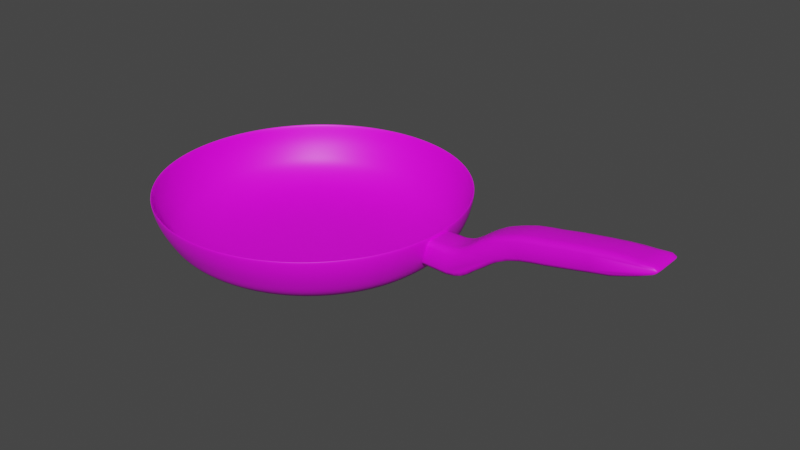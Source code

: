 # Source: pan.blend  (saved by Blender 3.3.6; exported with 4.5.12 LTS)
import bpy
from mathutils import Matrix  # noqa: F401  (used for matrix-valued properties, if any)

bpy.ops.wm.read_factory_settings(use_empty=True)
scene = bpy.context.scene
scene.name = 'Scene'

# ---- collections
col_collection = bpy.data.collections.new('Collection'); scene.collection.children.link(col_collection)

# ---- images (referenced by path relative to the original .blend; pixels are not part of the script)
import os
ASSET_DIR = os.environ.get("B2B_ASSET_DIR", "")  # directory of the original .blend (textures are referenced by path, not embedded)
HERE = os.path.dirname(os.path.abspath(__file__))  # packed textures are extracted next to this script under _unpacked/

def load_image(name, relpath, width, height, colorspace="sRGB"):
    """Load a texture the original file referenced (path relative to the .blend, or extracted next to this script)."""
    p = next((c for c in (os.path.join(HERE, relpath), os.path.join(ASSET_DIR, relpath)) if relpath and os.path.exists(c)), "")
    if p:
        img = bpy.data.images.load(p, check_existing=True)
        img.name = name
    else:  # same state as the original file: an image datablock whose file is absent (Cycles renders it pink)
        img = bpy.data.images.new(name, width, height)
        img.source = "FILE"
        img.filepath = "//" + (relpath or name)
    img.colorspace_settings.name = colorspace
    return img
img_pannen_texture_new_psd = load_image('pannen texture new.psd', 'pannen texture new.psd', 1024, 1024, 'sRGB')

# ---- materials (node trees are filled in below, after node groups)
mat_material = bpy.data.materials.new('Material')
mat_material.use_transparent_shadow = False
mat_material_001 = bpy.data.materials.new('Material.001')
mat_material_001.use_transparent_shadow = False

# ---- material node trees
mat_material.use_nodes = True; mat_material.node_tree.nodes.clear()
_N = mat_material.node_tree.nodes; _L = mat_material.node_tree.links
n0 = _N.new('ShaderNodeBsdfPrincipled'); n0.name = 'Principled BSDF'; n0.location = (10, 300)
n0.distribution = 'GGX'
n0.subsurface_method = 'RANDOM_WALK_SKIN'
n0.inputs[3].default_value = 1.45
n0.inputs[27].default_value = (0.0, 0.0, 0.0, 1.0)
n0.inputs[28].default_value = 1.0
n1 = _N.new('ShaderNodeOutputMaterial'); n1.name = 'Material Output'; n1.location = (300, 300)
n2 = _N.new('ShaderNodeTexImage'); n2.name = 'Image Texture'; n2.location = (-356, 139)
n2.image = img_pannen_texture_new_psd
_L.new(n0.outputs[0], n1.inputs[0])
_L.new(n2.outputs[0], n0.inputs[0])
n1.is_active_output = True
mat_material_001.use_nodes = True; mat_material_001.node_tree.nodes.clear()
_N = mat_material_001.node_tree.nodes; _L = mat_material_001.node_tree.links
n0 = _N.new('ShaderNodeOutputMaterial'); n0.name = 'Material Output'; n0.location = (300, 300)
n1 = _N.new('ShaderNodeBsdfPrincipled'); n1.name = 'Principled BSDF'; n1.location = (10, 300)
n1.distribution = 'GGX'
n1.subsurface_method = 'RANDOM_WALK_SKIN'
n1.inputs[3].default_value = 1.45
n1.inputs[27].default_value = (0.0, 0.0, 0.0, 1.0)
n1.inputs[28].default_value = 1.0
n2 = _N.new('ShaderNodeTexImage'); n2.name = 'Image Texture'; n2.location = (-357, 167)
n2.image = img_pannen_texture_new_psd
_L.new(n1.outputs[0], n0.inputs[0])
_L.new(n2.outputs[0], n1.inputs[0])
n0.is_active_output = True

# ---- world
world_world = bpy.data.worlds.new('World'); scene.world = world_world
world_world.use_nodes = True; world_world.node_tree.nodes.clear()
_N = world_world.node_tree.nodes; _L = world_world.node_tree.links
n0 = _N.new('ShaderNodeOutputWorld'); n0.name = 'World Output'; n0.location = (300, 300)
n1 = _N.new('ShaderNodeBackground'); n1.name = 'Background'; n1.location = (10, 300)
n1.inputs[0].default_value = (0.05088, 0.05088, 0.05088, 1.0)
_L.new(n1.outputs[0], n0.inputs[0])
n0.is_active_output = True
world_world.color = (0.05088, 0.05088, 0.05088)
world_world.use_sun_shadow = False
world_world.sun_shadow_jitter_overblur = 0.0

# ---- meshes
me_cube = bpy.data.meshes.new('Cube')
me_cube.from_pydata([(-10.13, 5.927, -3.521), (-10.92, 5.938, -3.521), (-11.69, 5.727, -3.521), (-12.43, 5.304, -3.521), (-13.09, 4.682, -3.521), (-13.65, 3.888, -3.521), (-14.1, 2.951, -3.521), (-14.41, 1.907, -3.521), (-14.57, 0.7969, -3.521), (-14.58, -0.3375, -3.521), (-14.43, -1.452, -3.521), (-14.14, -2.505, -3.521), (-13.7, -3.454, -3.521), (-13.15, -4.264, -3.521), (-12.5, -4.903, -3.521), (-11.77, -5.348, -3.521), (-10.99, -5.58, -3.521), (-10.2, -5.591, -3.521), (-9.427, -5.38, -3.521), (-8.693, -4.956, -3.521), (-8.031, -4.335, -3.521), (-7.466, -3.541, -3.521), (-7.021, -2.604, -3.521), (-6.711, -1.56, -3.521), (-6.549, -0.4498, -3.521), (-6.541, 0.6846, -3.521), (-6.688, 1.799, -3.521), (-6.984, 2.852, -3.521), (-7.417, 3.801, -3.521), (-7.97, 4.611, -3.521), (-8.624, 5.25, -3.521), (-9.351, 5.695, -3.521), (-9.556, 13.46, 1.259), (-11.38, 13.49, 1.259), (-13.18, 13.0, 1.259), (-14.87, 12.02, 1.259), (-16.4, 10.59, 1.259), (-17.71, 8.754, 1.259), (-18.74, 6.59, 1.259), (-19.45, 4.179, 1.259), (-19.83, 1.613, 1.259), (-19.84, -1.007, 1.259), (-19.5, -3.582, 1.259), (-18.82, -6.013, 1.259), (-17.82, -8.206, 1.259), (-16.54, -10.08, 1.259), (-15.03, -11.55, 1.259), (-13.35, -12.58, 1.259), (-11.56, -13.12, 1.259), (-9.737, -13.14, 1.259), (-7.942, -12.66, 1.259), (-6.247, -11.68, 1.259), (-4.718, -10.24, 1.259), (-3.414, -8.407, 1.259), (-2.384, -6.243, 1.259), (-1.668, -3.831, 1.259), (-1.295, -1.266, 1.259), (-1.277, 1.354, 1.259), (-1.616, 3.929, 1.259), (-2.298, 6.36, 1.259), (-3.299, 8.553, 1.259), (-4.578, 10.42, 1.259), (-6.087, 11.9, 1.259), (-7.768, 12.93, 1.259), (-6.478, -10.78, -1.086), (-5.04, -9.458, -1.086), (-3.813, -7.768, -1.086), (-2.846, -5.773, -1.086), (-2.175, -3.55, -1.086), (-2.137, 3.613, -1.086), (-2.784, 5.858, -1.086), (-3.73, 7.886, -1.086), (-4.938, 9.616, -1.086), (-6.362, 10.98, -1.086), (-7.948, 11.94, -1.086), (-9.634, 12.44, -1.086), (-11.36, 12.47, -1.086), (-13.05, 12.02, -1.086), (-14.64, 11.12, -1.086), (-16.08, 9.805, -1.086), (-17.31, 8.115, -1.086), (-18.27, 6.12, -1.086), (-18.94, 3.897, -1.086), (-19.29, 1.531, -1.086), (-19.31, -0.8879, -1.086), (-18.98, -3.266, -1.086), (-18.34, -5.511, -1.086), (-17.39, -7.538, -1.086), (-16.18, -9.269, -1.086), (-14.76, -10.64, -1.086), (-13.17, -11.59, -1.086), (-11.49, -12.09, -1.086), (-9.765, -12.12, -1.086), (-8.074, -11.68, -1.086), (-6.291, -11.42, 0.08676), (-4.781, -10.02, 0.08676), (-3.494, -8.23, 0.08676), (-2.479, -6.114, 0.08676), (-1.774, -3.757, 0.08676), (-1.727, 3.833, 0.08676), (-2.404, 6.211, 0.08676), (-3.393, 8.357, 0.08676), (-4.658, 10.19, 0.08676), (-6.15, 11.64, 0.08676), (-7.811, 12.64, 0.08676), (-9.578, 13.17, 0.08676), (-11.38, 13.2, 0.08676), (-13.16, 12.72, 0.08676), (-14.83, 11.77, 0.08676), (-16.34, 10.37, 0.08676), (-17.63, 8.577, 0.08676), (-18.64, 6.461, 0.08676), (-19.35, 4.104, 0.08676), (-19.71, 1.596, 0.08676), (-19.73, -0.9667, 0.08676), (-19.39, -3.486, 0.08676), (-18.72, -5.864, 0.08676), (-17.73, -8.01, 0.08676), (-16.46, -9.842, 0.08676), (-14.97, -11.29, 0.08676), (-13.31, -12.3, 0.08676), (-11.54, -12.82, 0.08676), (-9.737, -12.85, 0.08676), (-7.964, -12.38, 0.08676), (-6.682, -10.29, -1.878), (-5.313, -9.031, -1.878), (-4.146, -7.414, -1.878), (-3.225, -5.506, -1.878), (-2.587, -3.38, -1.878), (-2.254, -1.117, -1.878), (-2.241, 1.195, -1.878), (-2.548, 3.468, -1.878), (-3.162, 5.615, -1.878), (-4.061, 7.552, -1.878), (-5.209, 9.206, -1.878), (-6.563, 10.51, -1.878), (-8.071, 11.42, -1.878), (-9.674, 11.9, -1.878), (-11.31, 11.93, -1.878), (-12.92, 11.5, -1.878), (-14.44, 10.64, -1.878), (-15.81, 9.378, -1.878), (-16.97, 7.761, -1.878), (-17.89, 5.853, -1.878), (-18.53, 3.727, -1.878), (-18.87, 1.464, -1.878), (-18.88, -0.8482, -1.878), (-18.57, -3.121, -1.878), (-17.96, -5.268, -1.878), (-17.06, -7.205, -1.878), (-15.91, -8.859, -1.878), (-14.56, -10.17, -1.878), (-13.05, -11.08, -1.878), (-11.45, -11.55, -1.878), (-9.808, -11.58, -1.878), (-8.2, -11.15, -1.878), (-7.179, -9.024, -2.699), (-5.983, -7.913, -2.699), (-4.963, -6.491, -2.699), (-4.158, -4.813, -2.699), (-3.6, -2.943, -2.699), (-3.308, -0.9534, -2.699), (-3.296, 1.08, -2.699), (-3.562, 3.078, -2.699), (-4.098, 4.964, -2.699), (-4.882, 6.666, -2.699), (-5.884, 8.119, -2.699), (-7.065, 9.267, -2.699), (-8.382, 10.06, -2.699), (-9.781, 10.48, -2.699), (-11.21, 10.5, -2.699), (-12.62, 10.13, -2.699), (-13.94, 9.371, -2.699), (-15.14, 8.26, -2.699), (-16.16, 6.838, -2.699), (-16.96, 5.16, -2.699), (-17.52, 3.29, -2.699), (-17.81, 1.3, -2.699), (-17.82, -0.7324, -2.699), (-17.56, -2.73, -2.699), (-17.02, -4.617, -2.699), (-16.24, -6.319, -2.699), (-15.24, -7.772, -2.699), (-14.05, -8.92, -2.699), (-12.74, -9.718, -2.699), (-11.34, -10.14, -2.699), (-9.909, -10.16, -2.699), (-8.504, -9.782, -2.699), (-7.678, -7.705, -3.128), (-6.657, -6.752, -3.128), (-5.787, -5.533, -3.128), (-5.1, -4.095, -3.128), (-4.622, -2.493, -3.128), (-4.373, -0.7879, -3.128), (-4.362, 0.9538, -3.128), (-4.589, 2.665, -3.128), (-5.045, 4.281, -3.128), (-5.714, 5.739, -3.128), (-6.568, 6.984, -3.128), (-7.576, 7.966, -3.128), (-8.699, 8.649, -3.128), (-9.893, 9.006, -3.128), (-11.11, 9.024, -3.128), (-12.31, 8.702, -3.128), (-13.44, 8.052, -3.128), (-14.46, 7.099, -3.128), (-15.33, 5.88, -3.128), (-16.02, 4.442, -3.128), (-16.5, 2.84, -3.128), (-16.75, 1.135, -3.128), (-16.76, -0.6067, -3.128), (-16.53, -2.318, -3.128), (-16.07, -3.934, -3.128), (-15.41, -5.392, -3.128), (-14.55, -6.637, -3.128), (-13.54, -7.619, -3.128), (-12.42, -8.302, -3.128), (-11.23, -8.659, -3.128), (-10.01, -8.677, -3.128), (-8.809, -8.355, -3.128), (-1.406, -1.249, 0.08676), (-1.391, 1.314, 0.08676), (-1.814, 1.235, -1.086), (-1.827, -1.184, -1.086), (-6.866, -2.082, -3.521), (-2.026, -5.037, 1.259), (-2.511, -4.662, -1.086), (-2.126, -4.936, 0.08676), (-2.906, -4.443, -1.878), (-3.879, -3.878, -2.699), (-4.861, -3.294, -3.128)], [], [(1, 2, 3, 4, 5, 6, 7, 8, 9, 10, 11, 12, 13, 14, 15, 16, 17, 18, 19, 20, 21, 22, 224, 23, 24, 25, 26, 27, 28, 29, 30, 31, 0), (101, 60, 61, 102), (108, 35, 36, 109), (110, 37, 38, 111), (105, 32, 33, 106), (202, 203, 2, 1), (203, 204, 3, 2), (201, 0, 31, 200), (200, 31, 30, 199), (199, 30, 29, 198), (109, 36, 37, 110), (111, 38, 39, 112), (208, 209, 8, 7), (209, 210, 9, 8), (210, 211, 10, 9), (211, 212, 11, 10), (212, 213, 12, 11), (213, 214, 13, 12), (214, 215, 14, 13), (215, 216, 15, 14), (216, 217, 16, 15), (217, 218, 17, 16), (218, 219, 18, 17), (219, 188, 19, 18), (188, 189, 20, 19), (189, 190, 21, 20), (190, 191, 22, 21), (230, 192, 23, 224), (192, 193, 24, 23), (193, 194, 25, 24), (194, 195, 26, 25), (195, 196, 27, 26), (196, 197, 28, 27), (100, 101, 71, 70), (99, 100, 70, 69), (221, 99, 69, 222), (98, 220, 223, 68), (227, 98, 68, 226), (96, 97, 67, 66), (95, 96, 66, 65), (94, 95, 65, 64), (123, 94, 64, 93), (122, 123, 93, 92), (121, 122, 92, 91), (120, 121, 91, 90), (119, 120, 90, 89), (118, 119, 89, 88), (117, 118, 88, 87), (116, 117, 87, 86), (115, 116, 86, 85), (114, 115, 85, 84), (113, 114, 84, 83), (112, 113, 83, 82), (143, 81, 82, 144), (141, 79, 80, 142), (103, 73, 72, 102), (104, 74, 73, 103), (105, 75, 74, 104), (107, 108, 78, 77), (106, 107, 77, 76), (137, 75, 76, 138), (142, 80, 81, 143), (140, 78, 79, 141), (133, 71, 72, 134), (33, 34, 107, 106), (34, 35, 108, 107), (32, 105, 104, 63), (63, 104, 103, 62), (62, 103, 102, 61), (39, 40, 113, 112), (40, 41, 114, 113), (41, 42, 115, 114), (42, 43, 116, 115), (43, 44, 117, 116), (44, 45, 118, 117), (45, 46, 119, 118), (46, 47, 120, 119), (47, 48, 121, 120), (48, 49, 122, 121), (49, 50, 123, 122), (50, 51, 94, 123), (51, 52, 95, 94), (52, 53, 96, 95), (53, 54, 97, 96), (225, 55, 98, 227), (55, 56, 220, 98), (57, 58, 99, 221), (58, 59, 100, 99), (59, 60, 101, 100), (81, 111, 112, 82), (79, 109, 110, 80), (75, 105, 106, 76), (80, 110, 111, 81), (78, 108, 109, 79), (71, 101, 102, 72), (165, 133, 134, 166), (172, 140, 141, 173), (174, 142, 143, 175), (169, 137, 138, 170), (173, 141, 142, 174), (175, 143, 144, 176), (70, 71, 133, 132), (69, 70, 132, 131), (222, 69, 131, 130), (223, 222, 130, 129), (68, 223, 129, 128), (226, 68, 128, 228), (66, 67, 127, 126), (65, 66, 126, 125), (64, 65, 125, 124), (93, 64, 124, 155), (92, 93, 155, 154), (91, 92, 154, 153), (90, 91, 153, 152), (89, 90, 152, 151), (88, 89, 151, 150), (87, 88, 150, 149), (86, 87, 149, 148), (85, 86, 148, 147), (84, 85, 147, 146), (83, 84, 146, 145), (82, 83, 145, 144), (73, 135, 134, 72), (74, 136, 135, 73), (75, 137, 136, 74), (77, 78, 140, 139), (76, 77, 139, 138), (207, 175, 176, 208), (205, 173, 174, 206), (201, 169, 170, 202), (206, 174, 175, 207), (204, 172, 173, 205), (197, 165, 166, 198), (132, 133, 165, 164), (131, 132, 164, 163), (130, 131, 163, 162), (129, 130, 162, 161), (128, 129, 161, 160), (228, 128, 160, 229), (126, 127, 159, 158), (125, 126, 158, 157), (124, 125, 157, 156), (155, 124, 156, 187), (154, 155, 187, 186), (153, 154, 186, 185), (152, 153, 185, 184), (151, 152, 184, 183), (150, 151, 183, 182), (149, 150, 182, 181), (148, 149, 181, 180), (147, 148, 180, 179), (146, 147, 179, 178), (145, 146, 178, 177), (144, 145, 177, 176), (135, 167, 166, 134), (136, 168, 167, 135), (137, 169, 168, 136), (139, 140, 172, 171), (138, 139, 171, 170), (28, 197, 198, 29), (3, 204, 205, 4), (5, 206, 207, 6), (0, 201, 202, 1), (4, 205, 206, 5), (6, 207, 208, 7), (164, 165, 197, 196), (163, 164, 196, 195), (162, 163, 195, 194), (161, 162, 194, 193), (160, 161, 193, 192), (229, 160, 192, 230), (158, 159, 191, 190), (157, 158, 190, 189), (156, 157, 189, 188), (187, 156, 188, 219), (186, 187, 219, 218), (185, 186, 218, 217), (184, 185, 217, 216), (183, 184, 216, 215), (182, 183, 215, 214), (181, 182, 214, 213), (180, 181, 213, 212), (179, 180, 212, 211), (178, 179, 211, 210), (177, 178, 210, 209), (176, 177, 209, 208), (167, 199, 198, 166), (168, 200, 199, 167), (169, 201, 200, 168), (171, 172, 204, 203), (170, 171, 203, 202), (57, 221, 220, 56), (221, 222, 223, 220), (159, 229, 230, 191), (127, 228, 229, 159), (67, 226, 228, 127), (54, 225, 227, 97), (97, 227, 226, 67), (191, 230, 224, 22)])
me_cube.polygons.foreach_set('use_smooth', [True] * 199)
_uv = me_cube.uv_layers.new(name='UVMap')
_uv.uv.foreach_set('vector', [0.5753, 0.418, 0.6109, 0.4246, 0.6444, 0.4375, 0.6745, 0.4563, 0.7001, 0.4802, 0.7203, 0.5083, 0.7341, 0.5395, 0.7412, 0.5726, 0.7411, 0.6064, 0.734, 0.6395, 0.7201, 0.6707, 0.6999, 0.6988, 0.6743, 0.7226, 0.6441, 0.7413, 0.6106, 0.7542, 0.575, 0.7608, 0.5387, 0.7608, 0.5031, 0.7541, 0.4696, 0.7412, 0.4395, 0.7224, 0.4139, 0.6985, 0.3938, 0.6704, 0.3868, 0.6548, 0.3799, 0.6392, 0.3729, 0.6061, 0.3729, 0.5723, 0.38, 0.5392, 0.3939, 0.508, 0.4141, 0.48, 0.4398, 0.4561, 0.4699, 0.4374, 0.5035, 0.4245, 0.539, 0.4179, 0.2312, 0.3425, 0.2269, 0.3367, 0.2862, 0.2816, 0.2898, 0.2886, 0.7568, 0.2462, 0.7588, 0.2386, 0.8285, 0.282, 0.8255, 0.2886, 0.8839, 0.3425, 0.8877, 0.3372, 0.9341, 0.4021, 0.9298, 0.4059, 0.5164, 0.2021, 0.5155, 0.1934, 0.5993, 0.1934, 0.5992, 0.2021, 0.5854, 0.3262, 0.6402, 0.3363, 0.6109, 0.4246, 0.5753, 0.418, 0.6402, 0.3363, 0.6919, 0.3562, 0.6444, 0.4375, 0.6109, 0.4246, 0.5294, 0.3262, 0.539, 0.4179, 0.5035, 0.4245, 0.4745, 0.3363, 0.4745, 0.3363, 0.5035, 0.4245, 0.4699, 0.4374, 0.4228, 0.3561, 0.4228, 0.3561, 0.4699, 0.4374, 0.4398, 0.4561, 0.3763, 0.3849, 0.8255, 0.2886, 0.8285, 0.282, 0.8877, 0.3372, 0.8839, 0.3425, 0.9298, 0.4059, 0.9341, 0.4021, 0.9661, 0.4742, 0.9613, 0.4764, 0.8302, 0.5127, 0.841, 0.5636, 0.7412, 0.5726, 0.7341, 0.5395, 0.841, 0.5636, 0.841, 0.6154, 0.7411, 0.6064, 0.7412, 0.5726, 0.841, 0.6154, 0.83, 0.6663, 0.734, 0.6395, 0.7411, 0.6064, 0.83, 0.6663, 0.8085, 0.7141, 0.7201, 0.6707, 0.734, 0.6395, 0.8085, 0.7141, 0.7774, 0.7572, 0.6999, 0.6988, 0.7201, 0.6707, 0.7774, 0.7572, 0.7377, 0.7939, 0.6743, 0.7226, 0.6999, 0.6988, 0.7377, 0.7939, 0.6912, 0.8226, 0.6441, 0.7413, 0.6743, 0.7226, 0.6912, 0.8226, 0.6395, 0.8425, 0.6106, 0.7542, 0.6441, 0.7413, 0.6395, 0.8425, 0.5846, 0.8525, 0.575, 0.7608, 0.6106, 0.7542, 0.5846, 0.8525, 0.5286, 0.8525, 0.5387, 0.7608, 0.575, 0.7608, 0.5286, 0.8525, 0.4738, 0.8424, 0.5031, 0.7541, 0.5387, 0.7608, 0.4738, 0.8424, 0.4221, 0.8225, 0.4696, 0.7412, 0.5031, 0.7541, 0.4221, 0.8225, 0.3757, 0.7937, 0.4395, 0.7224, 0.4696, 0.7412, 0.3757, 0.7937, 0.3362, 0.757, 0.4139, 0.6985, 0.4395, 0.7224, 0.3362, 0.757, 0.3052, 0.7139, 0.3938, 0.6704, 0.4139, 0.6985, 0.2945, 0.69, 0.2838, 0.666, 0.3799, 0.6392, 0.3868, 0.6548, 0.2838, 0.666, 0.273, 0.6152, 0.3729, 0.6061, 0.3799, 0.6392, 0.273, 0.6152, 0.2731, 0.5633, 0.3729, 0.5723, 0.3729, 0.6061, 0.2731, 0.5633, 0.284, 0.5125, 0.38, 0.5392, 0.3729, 0.5723, 0.284, 0.5125, 0.3055, 0.4646, 0.3939, 0.508, 0.38, 0.5392, 0.3055, 0.4646, 0.3367, 0.4215, 0.4141, 0.48, 0.3939, 0.508, 0.185, 0.406, 0.2312, 0.3425, 0.2464, 0.3567, 0.2024, 0.4166, 0.1532, 0.4764, 0.185, 0.406, 0.2024, 0.4166, 0.1719, 0.4832, 0.1369, 0.5513, 0.1532, 0.4764, 0.1719, 0.4832, 0.1563, 0.5538, 0.1527, 0.7023, 0.1368, 0.6275, 0.1561, 0.6258, 0.1712, 0.6964, 0.1685, 0.7376, 0.1527, 0.7023, 0.1712, 0.6964, 0.1862, 0.7296, 0.2301, 0.8362, 0.1843, 0.7728, 0.2012, 0.7628, 0.2449, 0.8226, 0.2885, 0.8902, 0.2301, 0.8362, 0.2449, 0.8226, 0.3006, 0.8735, 0.3573, 0.9325, 0.2885, 0.8902, 0.3006, 0.8735, 0.3661, 0.9134, 0.4337, 0.9617, 0.3573, 0.9325, 0.3661, 0.9134, 0.439, 0.9409, 0.5148, 0.9766, 0.4337, 0.9617, 0.439, 0.9409, 0.5163, 0.9548, 0.5976, 0.9766, 0.5148, 0.9766, 0.5163, 0.9548, 0.5953, 0.9548, 0.6788, 0.9617, 0.5976, 0.9766, 0.5953, 0.9548, 0.6728, 0.9406, 0.7553, 0.9325, 0.6788, 0.9617, 0.6728, 0.9406, 0.7458, 0.913, 0.8242, 0.8901, 0.7553, 0.9325, 0.7458, 0.913, 0.8116, 0.873, 0.8829, 0.8362, 0.8242, 0.8901, 0.8116, 0.873, 0.8676, 0.822, 0.929, 0.7728, 0.8829, 0.8362, 0.8676, 0.822, 0.9117, 0.7621, 0.9608, 0.7023, 0.929, 0.7728, 0.9117, 0.7621, 0.9421, 0.6956, 0.9771, 0.6275, 0.9608, 0.7023, 0.9421, 0.6956, 0.9577, 0.6249, 0.9773, 0.5512, 0.9771, 0.6275, 0.9577, 0.6249, 0.958, 0.553, 0.9613, 0.4764, 0.9773, 0.5512, 0.958, 0.553, 0.9428, 0.4824, 0.8953, 0.4237, 0.9128, 0.4159, 0.9428, 0.4824, 0.9239, 0.4872, 0.8008, 0.3178, 0.8134, 0.3052, 0.8691, 0.3561, 0.8537, 0.3665, 0.3587, 0.2462, 0.3682, 0.2657, 0.3024, 0.3058, 0.2898, 0.2886, 0.4352, 0.217, 0.4412, 0.2381, 0.3682, 0.2657, 0.3587, 0.2462, 0.5164, 0.2021, 0.5187, 0.224, 0.4412, 0.2381, 0.4352, 0.217, 0.6803, 0.217, 0.7568, 0.2462, 0.7479, 0.2653, 0.6751, 0.2378, 0.5992, 0.2021, 0.6803, 0.217, 0.6751, 0.2378, 0.5977, 0.2239, 0.5204, 0.24, 0.5187, 0.224, 0.5977, 0.2239, 0.5955, 0.2399, 0.8537, 0.3665, 0.8691, 0.3561, 0.9128, 0.4159, 0.8953, 0.4237, 0.7384, 0.2796, 0.7479, 0.2653, 0.8134, 0.3052, 0.8008, 0.3178, 0.2615, 0.3668, 0.2464, 0.3567, 0.3024, 0.3058, 0.3147, 0.3181, 0.5993, 0.1934, 0.6815, 0.2087, 0.6803, 0.217, 0.5992, 0.2021, 0.6815, 0.2087, 0.7588, 0.2386, 0.7568, 0.2462, 0.6803, 0.217, 0.5155, 0.1934, 0.5164, 0.2021, 0.4352, 0.217, 0.4333, 0.2085, 0.4333, 0.2085, 0.4352, 0.217, 0.3587, 0.2462, 0.3559, 0.2383, 0.3559, 0.2383, 0.3587, 0.2462, 0.2898, 0.2886, 0.2862, 0.2816, 0.9661, 0.4742, 0.9824, 0.5507, 0.9773, 0.5512, 0.9613, 0.4764, 0.9824, 0.5507, 0.9823, 0.6287, 0.9771, 0.6275, 0.9773, 0.5512, 0.9823, 0.6287, 0.9659, 0.7052, 0.9608, 0.7023, 0.9771, 0.6275, 0.9659, 0.7052, 0.9338, 0.7772, 0.929, 0.7728, 0.9608, 0.7023, 0.9338, 0.7772, 0.8871, 0.8421, 0.8829, 0.8362, 0.929, 0.7728, 0.8871, 0.8421, 0.8278, 0.8972, 0.8242, 0.8901, 0.8829, 0.8362, 0.8278, 0.8972, 0.7581, 0.9404, 0.7553, 0.9325, 0.8242, 0.8901, 0.7581, 0.9404, 0.6807, 0.9702, 0.6788, 0.9617, 0.7553, 0.9325, 0.6807, 0.9702, 0.5985, 0.9854, 0.5976, 0.9766, 0.6788, 0.9617, 0.5985, 0.9854, 0.5147, 0.9853, 0.5148, 0.9766, 0.5976, 0.9766, 0.5147, 0.9853, 0.4326, 0.97, 0.4337, 0.9617, 0.5148, 0.9766, 0.4326, 0.97, 0.3552, 0.9401, 0.3573, 0.9325, 0.4337, 0.9617, 0.3552, 0.9401, 0.2856, 0.8967, 0.2885, 0.8902, 0.3573, 0.9325, 0.2856, 0.8967, 0.2264, 0.8415, 0.2301, 0.8362, 0.2885, 0.8902, 0.2264, 0.8415, 0.1799, 0.7766, 0.1843, 0.7728, 0.2301, 0.8362, 0.1639, 0.7406, 0.1479, 0.7045, 0.1527, 0.7023, 0.1685, 0.7376, 0.1479, 0.7045, 0.1316, 0.628, 0.1368, 0.6275, 0.1527, 0.7023, 0.1317, 0.55, 0.1481, 0.4735, 0.1532, 0.4764, 0.1369, 0.5513, 0.1481, 0.4735, 0.1803, 0.4015, 0.185, 0.406, 0.1532, 0.4764, 0.1803, 0.4015, 0.2269, 0.3367, 0.2312, 0.3425, 0.185, 0.406, 0.9128, 0.4159, 0.9298, 0.4059, 0.9613, 0.4764, 0.9428, 0.4824, 0.8134, 0.3052, 0.8255, 0.2886, 0.8839, 0.3425, 0.8691, 0.3561, 0.5187, 0.224, 0.5164, 0.2021, 0.5992, 0.2021, 0.5977, 0.2239, 0.8691, 0.3561, 0.8839, 0.3425, 0.9298, 0.4059, 0.9128, 0.4159, 0.7479, 0.2653, 0.7568, 0.2462, 0.8255, 0.2886, 0.8134, 0.3052, 0.2464, 0.3567, 0.2312, 0.3425, 0.2898, 0.2886, 0.3024, 0.3058, 0.2988, 0.3935, 0.2615, 0.3668, 0.3147, 0.3181, 0.3453, 0.3508, 0.7152, 0.3172, 0.7384, 0.2796, 0.8008, 0.3178, 0.7697, 0.3508, 0.8159, 0.3936, 0.8537, 0.3665, 0.8953, 0.4237, 0.8523, 0.4439, 0.5248, 0.2822, 0.5204, 0.24, 0.5955, 0.2399, 0.5904, 0.2822, 0.7697, 0.3508, 0.8008, 0.3178, 0.8537, 0.3665, 0.8159, 0.3936, 0.8523, 0.4439, 0.8953, 0.4237, 0.9239, 0.4872, 0.8773, 0.4998, 0.2024, 0.4166, 0.2464, 0.3567, 0.2615, 0.3668, 0.2196, 0.4241, 0.1719, 0.4832, 0.2024, 0.4166, 0.2196, 0.4241, 0.1907, 0.4877, 0.1563, 0.5538, 0.1719, 0.4832, 0.1907, 0.4877, 0.1759, 0.5552, 0.1561, 0.6258, 0.1563, 0.5538, 0.1759, 0.5552, 0.1757, 0.624, 0.1712, 0.6964, 0.1561, 0.6258, 0.1757, 0.624, 0.1902, 0.6915, 0.1862, 0.7296, 0.1712, 0.6964, 0.1902, 0.6915, 0.2044, 0.7233, 0.2449, 0.8226, 0.2012, 0.7628, 0.2187, 0.7551, 0.2603, 0.8123, 0.3006, 0.8735, 0.2449, 0.8226, 0.2603, 0.8123, 0.3133, 0.8609, 0.3661, 0.9134, 0.3006, 0.8735, 0.3133, 0.8609, 0.3756, 0.8991, 0.439, 0.9409, 0.3661, 0.9134, 0.3756, 0.8991, 0.4449, 0.9254, 0.5163, 0.9548, 0.439, 0.9409, 0.4449, 0.9254, 0.5185, 0.9388, 0.5953, 0.9548, 0.5163, 0.9548, 0.5185, 0.9388, 0.5936, 0.9388, 0.6728, 0.9406, 0.5953, 0.9548, 0.5936, 0.9388, 0.6673, 0.9253, 0.7458, 0.913, 0.6728, 0.9406, 0.6673, 0.9253, 0.7368, 0.8989, 0.8116, 0.873, 0.7458, 0.913, 0.7368, 0.8989, 0.7993, 0.8606, 0.8676, 0.822, 0.8116, 0.873, 0.7993, 0.8606, 0.8525, 0.8119, 0.9117, 0.7621, 0.8676, 0.822, 0.8525, 0.8119, 0.8944, 0.7547, 0.9421, 0.6956, 0.9117, 0.7621, 0.8944, 0.7547, 0.9233, 0.6911, 0.9577, 0.6249, 0.9421, 0.6956, 0.9233, 0.6911, 0.9381, 0.6236, 0.958, 0.553, 0.9577, 0.6249, 0.9381, 0.6236, 0.9383, 0.5547, 0.9428, 0.4824, 0.958, 0.553, 0.9383, 0.5547, 0.9239, 0.4872, 0.3682, 0.2657, 0.3773, 0.2798, 0.3147, 0.3181, 0.3024, 0.3058, 0.4412, 0.2381, 0.4467, 0.2535, 0.3773, 0.2798, 0.3682, 0.2657, 0.5187, 0.224, 0.5204, 0.24, 0.4467, 0.2535, 0.4412, 0.2381, 0.6751, 0.2378, 0.7479, 0.2653, 0.7384, 0.2796, 0.6691, 0.2533, 0.5977, 0.2239, 0.6751, 0.2378, 0.6691, 0.2533, 0.5955, 0.2399, 0.8089, 0.4648, 0.8523, 0.4439, 0.8773, 0.4998, 0.8302, 0.5127, 0.7384, 0.385, 0.7697, 0.3508, 0.8159, 0.3936, 0.7779, 0.4217, 0.5294, 0.3262, 0.5248, 0.2822, 0.5904, 0.2822, 0.5854, 0.3262, 0.7779, 0.4217, 0.8159, 0.3936, 0.8523, 0.4439, 0.8089, 0.4648, 0.6919, 0.3562, 0.7152, 0.3172, 0.7697, 0.3508, 0.7384, 0.385, 0.3367, 0.4215, 0.2988, 0.3935, 0.3453, 0.3508, 0.3763, 0.3849, 0.2196, 0.4241, 0.2615, 0.3668, 0.2988, 0.3935, 0.2623, 0.4439, 0.1907, 0.4877, 0.2196, 0.4241, 0.2623, 0.4439, 0.2371, 0.4998, 0.1759, 0.5552, 0.1907, 0.4877, 0.2371, 0.4998, 0.2242, 0.5591, 0.1757, 0.624, 0.1759, 0.5552, 0.2242, 0.5591, 0.2241, 0.6196, 0.1902, 0.6915, 0.1757, 0.624, 0.2241, 0.6196, 0.2368, 0.6789, 0.2044, 0.7233, 0.1902, 0.6915, 0.2368, 0.6789, 0.2493, 0.7069, 0.2603, 0.8123, 0.2187, 0.7551, 0.2617, 0.7348, 0.2981, 0.7852, 0.3133, 0.8609, 0.2603, 0.8123, 0.2981, 0.7852, 0.3444, 0.8279, 0.3756, 0.8991, 0.3133, 0.8609, 0.3444, 0.8279, 0.3988, 0.8616, 0.4449, 0.9254, 0.3756, 0.8991, 0.3988, 0.8616, 0.4593, 0.8847, 0.5185, 0.9388, 0.4449, 0.9254, 0.4593, 0.8847, 0.5236, 0.8965, 0.5936, 0.9388, 0.5185, 0.9388, 0.5236, 0.8965, 0.5892, 0.8965, 0.6673, 0.9253, 0.5936, 0.9388, 0.5892, 0.8965, 0.6535, 0.8847, 0.7368, 0.8989, 0.6673, 0.9253, 0.6535, 0.8847, 0.7142, 0.8616, 0.7993, 0.8606, 0.7368, 0.8989, 0.7142, 0.8616, 0.7687, 0.828, 0.8525, 0.8119, 0.7993, 0.8606, 0.7687, 0.828, 0.8152, 0.7852, 0.8944, 0.7547, 0.8525, 0.8119, 0.8152, 0.7852, 0.8517, 0.7349, 0.9233, 0.6911, 0.8944, 0.7547, 0.8517, 0.7349, 0.8769, 0.679, 0.9381, 0.6236, 0.9233, 0.6911, 0.8769, 0.679, 0.8898, 0.6196, 0.9383, 0.5547, 0.9381, 0.6236, 0.8898, 0.6196, 0.8899, 0.5591, 0.9239, 0.4872, 0.9383, 0.5547, 0.8899, 0.5591, 0.8773, 0.4998, 0.3773, 0.2798, 0.3999, 0.3171, 0.3453, 0.3508, 0.3147, 0.3181, 0.4467, 0.2535, 0.4605, 0.294, 0.3999, 0.3171, 0.3773, 0.2798, 0.5204, 0.24, 0.5248, 0.2822, 0.4605, 0.294, 0.4467, 0.2535, 0.6691, 0.2533, 0.7384, 0.2796, 0.7152, 0.3172, 0.6547, 0.294, 0.5955, 0.2399, 0.6691, 0.2533, 0.6547, 0.294, 0.5904, 0.2822, 0.4141, 0.48, 0.3367, 0.4215, 0.3763, 0.3849, 0.4398, 0.4561, 0.6444, 0.4375, 0.6919, 0.3562, 0.7384, 0.385, 0.6745, 0.4563, 0.7001, 0.4802, 0.7779, 0.4217, 0.8089, 0.4648, 0.7203, 0.5083, 0.539, 0.4179, 0.5294, 0.3262, 0.5854, 0.3262, 0.5753, 0.418, 0.6745, 0.4563, 0.7384, 0.385, 0.7779, 0.4217, 0.7001, 0.4802, 0.7203, 0.5083, 0.8089, 0.4648, 0.8302, 0.5127, 0.7341, 0.5395, 0.2623, 0.4439, 0.2988, 0.3935, 0.3367, 0.4215, 0.3055, 0.4646, 0.2371, 0.4998, 0.2623, 0.4439, 0.3055, 0.4646, 0.284, 0.5125, 0.2242, 0.5591, 0.2371, 0.4998, 0.284, 0.5125, 0.2731, 0.5633, 0.2241, 0.6196, 0.2242, 0.5591, 0.2731, 0.5633, 0.273, 0.6152, 0.2368, 0.6789, 0.2241, 0.6196, 0.273, 0.6152, 0.2838, 0.666, 0.2493, 0.7069, 0.2368, 0.6789, 0.2838, 0.666, 0.2945, 0.69, 0.2981, 0.7852, 0.2617, 0.7348, 0.3052, 0.7139, 0.3362, 0.757, 0.3444, 0.8279, 0.2981, 0.7852, 0.3362, 0.757, 0.3757, 0.7937, 0.3988, 0.8616, 0.3444, 0.8279, 0.3757, 0.7937, 0.4221, 0.8225, 0.4593, 0.8847, 0.3988, 0.8616, 0.4221, 0.8225, 0.4738, 0.8424, 0.5236, 0.8965, 0.4593, 0.8847, 0.4738, 0.8424, 0.5286, 0.8525, 0.5892, 0.8965, 0.5236, 0.8965, 0.5286, 0.8525, 0.5846, 0.8525, 0.6535, 0.8847, 0.5892, 0.8965, 0.5846, 0.8525, 0.6395, 0.8425, 0.7142, 0.8616, 0.6535, 0.8847, 0.6395, 0.8425, 0.6912, 0.8226, 0.7687, 0.828, 0.7142, 0.8616, 0.6912, 0.8226, 0.7377, 0.7939, 0.8152, 0.7852, 0.7687, 0.828, 0.7377, 0.7939, 0.7774, 0.7572, 0.8517, 0.7349, 0.8152, 0.7852, 0.7774, 0.7572, 0.8085, 0.7141, 0.8769, 0.679, 0.8517, 0.7349, 0.8085, 0.7141, 0.83, 0.6663, 0.8898, 0.6196, 0.8769, 0.679, 0.83, 0.6663, 0.841, 0.6154, 0.8899, 0.5591, 0.8898, 0.6196, 0.841, 0.6154, 0.841, 0.5636, 0.8773, 0.4998, 0.8899, 0.5591, 0.841, 0.5636, 0.8302, 0.5127, 0.3999, 0.3171, 0.4228, 0.3561, 0.3763, 0.3849, 0.3453, 0.3508, 0.4605, 0.294, 0.4745, 0.3363, 0.4228, 0.3561, 0.3999, 0.3171, 0.5248, 0.2822, 0.5294, 0.3262, 0.4745, 0.3363, 0.4605, 0.294, 0.6547, 0.294, 0.7152, 0.3172, 0.6919, 0.3562, 0.6402, 0.3363, 0.5904, 0.2822, 0.6547, 0.294, 0.6402, 0.3363, 0.5854, 0.3262, 0.1317, 0.55, 0.1369, 0.5513, 0.1368, 0.6275, 0.1316, 0.628, 0.1369, 0.5513, 0.1563, 0.5538, 0.1561, 0.6258, 0.1368, 0.6275, 0.2617, 0.7348, 0.2493, 0.7069, 0.2945, 0.69, 0.3052, 0.7139, 0.2187, 0.7551, 0.2044, 0.7233, 0.2493, 0.7069, 0.2617, 0.7348, 0.2012, 0.7628, 0.1862, 0.7296, 0.2044, 0.7233, 0.2187, 0.7551, 0.1799, 0.7766, 0.1639, 0.7406, 0.1685, 0.7376, 0.1843, 0.7728, 0.1843, 0.7728, 0.1685, 0.7376, 0.1862, 0.7296, 0.2012, 0.7628, 0.3052, 0.7139, 0.2945, 0.69, 0.3868, 0.6548, 0.3938, 0.6704])
me_cube.materials.append(mat_material)
me_cube.update()
me_cube_001 = bpy.data.meshes.new('Cube.001')
me_cube_001.from_pydata([(11.72, -1.0, 4.372), (11.84, -0.6, 4.397), (11.81, -0.8828, 4.39), (11.64, -1.0, 4.757), (11.7, -0.6, 4.821), (11.68, -0.8828, 4.802), (11.72, 1.0, 4.372), (11.84, 0.6, 4.397), (11.81, 0.8828, 4.39), (11.64, 1.0, 4.757), (11.7, 0.6, 4.821), (11.68, 0.8828, 4.802), (0.0, 0.6, -1.04), (0.0, 1.0, -0.624), (0.0, 0.8828, -0.9181), (0.0, 0.6, 1.04), (0.0, 1.0, 0.624), (0.0, 0.8828, 0.9181), (0.0, -0.6, -1.04), (0.0, -1.0, -0.624), (0.0, -0.8828, -0.9181), (0.0, -0.6, 1.04), (0.0, -1.0, 0.624), (0.0, -0.8828, 0.9181), (0.5465, 0.6, 1.199), (0.5465, 1.0, 0.7717), (0.5465, 0.8828, 1.074), (0.5465, -0.6, -0.9377), (0.5465, -1.0, -0.5104), (0.5465, -0.8828, -0.8126), (0.5465, 1.0, -0.5104), (0.5465, 0.6, -0.9377), (0.5465, 0.8828, -0.8126), (0.5465, -1.0, 0.7717), (0.5465, -0.6, 1.199), (0.5465, -0.8828, 1.074), (0.908, 0.6, 1.415), (0.908, 1.0, 0.9796), (0.908, 0.8828, 1.287), (0.908, -0.6, -0.7618), (0.908, -1.0, -0.3264), (0.908, -0.8828, -0.6343), (0.908, 1.0, -0.3264), (0.908, 0.6, -0.7618), (0.908, 0.8828, -0.6343), (0.908, -1.0, 0.9796), (0.908, -0.6, 1.415), (0.908, -0.8828, 1.287), (1.278, 0.6, 1.71), (1.278, 1.0, 1.277), (1.278, 0.8828, 1.583), (1.278, -0.6, -0.4559), (1.278, -1.0, -0.0227), (1.278, -0.8828, -0.329), (1.278, 1.0, -0.0227), (1.278, 0.6, -0.4559), (1.278, 0.8828, -0.329), (1.278, -1.0, 1.277), (1.278, -0.6, 1.71), (1.278, -0.8828, 1.583), (1.621, 0.6, 2.036), (1.621, 1.0, 1.608), (1.621, 0.8828, 1.911), (1.621, -0.6, -0.1026), (1.621, -1.0, 0.3251), (1.621, -0.8828, 0.02265), (1.621, 1.0, 0.3251), (1.621, 0.6, -0.1026), (1.621, 0.8828, 0.02265), (1.621, -1.0, 1.608), (1.621, -0.6, 2.036), (1.621, -0.8828, 1.911), (2.711, 0.6, 2.935), (2.711, 1.0, 2.529), (2.711, 0.8828, 2.816), (2.711, -0.6, 0.9064), (2.711, -1.0, 1.312), (2.711, -0.8828, 1.025), (2.711, 0.6, 0.9064), (2.711, 1.0, 1.312), (2.711, 0.8828, 1.025), (2.711, -0.6, 2.935), (2.711, -1.0, 2.529), (2.711, -0.8828, 2.816), (3.066, 0.6, 3.142), (3.066, 1.0, 2.752), (3.066, 0.8828, 3.027), (3.066, -0.6, 1.192), (3.066, -1.0, 1.582), (3.066, -0.8828, 1.306), (3.066, 1.0, 1.582), (3.066, 0.6, 1.192), (3.066, 0.8828, 1.306), (3.066, -1.0, 2.752), (3.066, -0.6, 3.142), (3.066, -0.8828, 3.027), (2.166, 1.0, 0.8115), (2.166, 0.6, 0.3814), (2.166, 0.8828, 0.5073), (2.166, -1.0, 2.102), (2.166, -0.6, 2.532), (2.166, -0.8828, 2.406), (2.166, 1.0, 2.102), (2.166, 0.6, 2.532), (2.166, 0.8828, 2.406), (2.166, -1.0, 0.8115), (2.166, -0.6, 0.3814), (2.166, -0.8828, 0.5073), (3.769, 0.6, 3.466), (3.769, 1.0, 3.096), (3.769, 0.8828, 3.357), (3.769, -0.6, 1.618), (3.769, -1.0, 1.988), (3.769, -0.8828, 1.726), (3.769, 1.0, 1.988), (3.769, 0.6, 1.618), (3.769, 0.8828, 1.726), (3.769, -1.0, 3.096), (3.769, -0.6, 3.466), (3.769, -0.8828, 3.357), (4.483, 0.6, 3.739), (4.483, 1.0, 3.372), (4.483, 0.8828, 3.632), (4.483, -0.6, 1.902), (4.483, -1.0, 2.269), (4.483, -0.8828, 2.009), (4.483, 1.0, 2.269), (4.483, 0.6, 1.902), (4.483, 0.8828, 2.009), (4.483, -1.0, 3.372), (4.483, -0.6, 3.739), (4.483, -0.8828, 3.632), (5.214, 0.6, 3.911), (5.214, 1.0, 3.547), (5.214, 0.8828, 3.804), (5.214, -0.6, 2.09), (5.214, -1.0, 2.454), (5.214, -0.8828, 2.197), (5.214, 1.0, 2.454), (5.214, 0.6, 2.09), (5.214, 0.8828, 2.197), (5.214, -1.0, 3.547), (5.214, -0.6, 3.911), (5.214, -0.8828, 3.804), (5.92, 0.6, 4.046), (5.92, 1.0, 3.684), (5.92, 0.8828, 3.94), (5.92, -0.6, 2.238), (5.92, -1.0, 2.6), (5.92, -0.8828, 2.344), (5.92, 1.0, 2.6), (5.92, 0.6, 2.238), (5.92, 0.8828, 2.344), (5.92, -1.0, 3.684), (5.92, -0.6, 4.046), (5.92, -0.8828, 3.94), (7.013, 0.6, 4.301), (7.013, 1.0, 3.943), (7.013, 0.8828, 4.196), (7.013, -0.6, 2.51), (7.013, -1.0, 2.868), (7.013, -0.8828, 2.615), (7.013, 1.0, 2.868), (7.013, 0.6, 2.51), (7.013, 0.8828, 2.615), (7.013, -1.0, 3.943), (7.013, -0.6, 4.301), (7.013, -0.8828, 4.196), (8.45, 0.6, 4.568), (8.45, 1.0, 4.232), (8.45, 0.8828, 4.469), (8.45, -0.6, 2.887), (8.45, -1.0, 3.223), (8.45, -0.8828, 2.985), (8.45, 1.0, 3.223), (8.45, 0.6, 2.887), (8.45, 0.8828, 2.985), (8.45, -1.0, 4.232), (8.45, -0.6, 4.568), (8.45, -0.8828, 4.469), (9.513, 0.6, 4.734), (9.513, 1.0, 4.418), (9.513, 0.8828, 4.641), (9.513, -1.0, 3.47), (9.513, -0.6, 3.154), (9.513, -0.8828, 3.246), (9.513, 1.0, 3.47), (9.513, 0.6, 3.154), (9.513, 0.8828, 3.246), (9.513, -1.0, 4.418), (9.513, -0.6, 4.734), (9.513, -0.8828, 4.641), (10.25, 0.6, 4.8), (10.25, 1.0, 4.535), (10.25, 0.8828, 4.723), (10.25, -0.6, 3.472), (10.25, -1.0, 3.738), (10.25, -0.8828, 3.55), (10.25, 1.0, 3.738), (10.25, 0.6, 3.472), (10.25, 0.8828, 3.55), (10.25, -1.0, 4.535), (10.25, -0.6, 4.8), (10.25, -0.8828, 4.723), (10.92, 1.0, 4.61), (10.92, 0.6, 4.813), (10.92, 0.8828, 4.754), (10.92, -1.0, 4.0), (10.92, -0.6, 3.797), (10.92, -0.8828, 3.856), (10.92, 1.0, 4.0), (10.92, 0.6, 3.797), (10.92, 0.8828, 3.856), (10.92, -1.0, 4.61), (10.92, -0.6, 4.813), (10.92, -0.8828, 4.754), (11.94, -0.6, 4.567), (11.91, -0.6, 4.652), (11.88, -1.0, 4.605), (11.94, -0.6, 4.609), (11.93, -0.8309, 4.609), (11.9, -0.8843, 4.637), (11.92, -0.8848, 4.58), (11.94, 0.6, 4.567), (11.88, 1.0, 4.605), (11.91, 0.6, 4.652), (11.92, 0.8848, 4.58), (11.93, 0.8309, 4.609), (11.9, 0.8843, 4.637), (11.94, 0.6, 4.609), (-1.659, 0.9967, -0.598), (-1.822, 0.5977, -1.003), (-1.77, 0.8759, -0.8841), (-1.665, -0.9666, -0.598), (-1.825, -0.5706, -1.003), (-1.775, -0.8479, -0.8841), (-1.372, -0.9864, 0.6157), (-1.33, -0.5875, 1.02), (-1.343, -0.8723, 0.9018), (-1.365, 1.025, 0.6157), (-1.325, 0.6291, 1.02), (-1.336, 0.9131, 0.9018), (-1.465, -0.9778, 0.08533), (-1.458, 1.013, 0.08496)], [], [(10, 205, 214, 4), (15, 240, 237, 21), (231, 12, 18, 234), (78, 91, 87, 75), (84, 72, 81, 94), (187, 199, 195, 184), (242, 233, 19, 28, 40, 52, 64, 105, 76, 88, 112, 124, 136, 148, 160, 172, 183, 196, 207, 0, 218, 3, 213, 201, 189, 177, 165, 153, 141, 129, 117, 93, 82, 99, 69, 57, 45, 33, 22, 236), (225, 10, 4, 217), (7, 223, 216, 1), (211, 7, 1, 208), (168, 156, 166, 178), (180, 168, 178, 190), (54, 42, 30, 13, 230, 243, 239, 16, 25, 37, 49, 61, 102, 73, 85, 109, 121, 133, 145, 157, 169, 181, 193, 204, 9, 224, 6, 210, 198, 186, 174, 162, 150, 138, 126, 114, 90, 79, 96, 66), (205, 192, 202, 214), (156, 144, 154, 166), (144, 132, 142, 154), (132, 120, 130, 142), (120, 108, 118, 130), (108, 84, 94, 118), (97, 78, 75, 106), (103, 60, 70, 100), (60, 48, 58, 70), (48, 36, 46, 58), (36, 24, 34, 46), (199, 211, 208, 195), (192, 180, 190, 202), (184, 171, 175, 187), (163, 175, 171, 159), (151, 163, 159, 147), (139, 151, 147, 135), (127, 139, 135, 123), (115, 127, 123, 111), (91, 115, 111, 87), (72, 103, 100, 81), (31, 43, 39, 27), (43, 55, 51, 39), (55, 67, 63, 51), (67, 97, 106, 63), (24, 15, 21, 34), (12, 31, 27, 18), (216, 219, 220, 222), (217, 221, 220, 219), (218, 222, 220, 221), (223, 226, 227, 229), (224, 228, 227, 226), (225, 229, 227, 228), (205, 10, 11, 206), (206, 11, 9, 204), (223, 7, 8, 226), (226, 8, 6, 224), (218, 0, 2, 222), (222, 2, 1, 216), (208, 1, 2, 209), (209, 2, 0, 207), (31, 12, 14, 32), (32, 14, 13, 30), (240, 15, 17, 241), (241, 17, 16, 239), (234, 18, 20, 235), (235, 20, 19, 233), (34, 21, 23, 35), (35, 23, 22, 33), (15, 24, 26, 17), (17, 26, 25, 16), (18, 27, 29, 20), (20, 29, 28, 19), (43, 31, 32, 44), (44, 32, 30, 42), (46, 34, 35, 47), (47, 35, 33, 45), (24, 36, 38, 26), (26, 38, 37, 25), (27, 39, 41, 29), (29, 41, 40, 28), (55, 43, 44, 56), (56, 44, 42, 54), (58, 46, 47, 59), (59, 47, 45, 57), (36, 48, 50, 38), (38, 50, 49, 37), (39, 51, 53, 41), (41, 53, 52, 40), (67, 55, 56, 68), (68, 56, 54, 66), (70, 58, 59, 71), (71, 59, 57, 69), (48, 60, 62, 50), (50, 62, 61, 49), (51, 63, 65, 53), (53, 65, 64, 52), (97, 67, 68, 98), (98, 68, 66, 96), (100, 70, 71, 101), (101, 71, 69, 99), (103, 72, 74, 104), (104, 74, 73, 102), (106, 75, 77, 107), (107, 77, 76, 105), (91, 78, 80, 92), (92, 80, 79, 90), (94, 81, 83, 95), (95, 83, 82, 93), (72, 84, 86, 74), (74, 86, 85, 73), (75, 87, 89, 77), (77, 89, 88, 76), (115, 91, 92, 116), (116, 92, 90, 114), (118, 94, 95, 119), (119, 95, 93, 117), (78, 97, 98, 80), (80, 98, 96, 79), (81, 100, 101, 83), (83, 101, 99, 82), (60, 103, 104, 62), (62, 104, 102, 61), (63, 106, 107, 65), (65, 107, 105, 64), (84, 108, 110, 86), (86, 110, 109, 85), (87, 111, 113, 89), (89, 113, 112, 88), (127, 115, 116, 128), (128, 116, 114, 126), (130, 118, 119, 131), (131, 119, 117, 129), (108, 120, 122, 110), (110, 122, 121, 109), (111, 123, 125, 113), (113, 125, 124, 112), (139, 127, 128, 140), (140, 128, 126, 138), (142, 130, 131, 143), (143, 131, 129, 141), (120, 132, 134, 122), (122, 134, 133, 121), (123, 135, 137, 125), (125, 137, 136, 124), (151, 139, 140, 152), (152, 140, 138, 150), (154, 142, 143, 155), (155, 143, 141, 153), (132, 144, 146, 134), (134, 146, 145, 133), (135, 147, 149, 137), (137, 149, 148, 136), (163, 151, 152, 164), (164, 152, 150, 162), (166, 154, 155, 167), (167, 155, 153, 165), (144, 156, 158, 146), (146, 158, 157, 145), (147, 159, 161, 149), (149, 161, 160, 148), (175, 163, 164, 176), (176, 164, 162, 174), (178, 166, 167, 179), (179, 167, 165, 177), (156, 168, 170, 158), (158, 170, 169, 157), (159, 171, 173, 161), (161, 173, 172, 160), (190, 178, 179, 191), (191, 179, 177, 189), (168, 180, 182, 170), (170, 182, 181, 169), (174, 186, 188, 176), (176, 188, 187, 175), (199, 187, 188, 200), (200, 188, 186, 198), (202, 190, 191, 203), (203, 191, 189, 201), (180, 192, 194, 182), (182, 194, 193, 181), (184, 195, 197, 185), (185, 197, 196, 183), (211, 199, 200, 212), (212, 200, 198, 210), (214, 202, 203, 215), (215, 203, 201, 213), (192, 205, 206, 194), (194, 206, 204, 193), (195, 208, 209, 197), (197, 209, 207, 196), (7, 211, 212, 8), (8, 212, 210, 6), (4, 214, 215, 5), (5, 215, 213, 3), (3, 218, 221, 5), (5, 221, 217, 4), (10, 225, 228, 11), (11, 228, 224, 9), (225, 217, 219, 229), (229, 219, 216, 223), (171, 184, 185, 173), (173, 185, 183, 172), (12, 231, 232, 14), (14, 232, 230, 13), (21, 237, 238, 23), (23, 238, 236, 22)])
me_cube_001.polygons.foreach_set('use_smooth', [True] * 200)
_uv = me_cube_001.uv_layers.new(name='UVMap')
_uv.uv.foreach_set('vector', [0.03155, 0.7752, 0.03193, 0.7431, 0.08092, 0.7437, 0.08054, 0.7758, 0.03726, 0.2924, 0.03672, 0.2376, 0.08639, 0.238, 0.08625, 0.293, 0.03824, 0.2172, 0.03726, 0.2924, 0.08625, 0.293, 0.08594, 0.2176, 0.03594, 0.4043, 0.03577, 0.419, 0.08475, 0.4195, 0.08492, 0.4049, 0.03577, 0.419, 0.03594, 0.4043, 0.08492, 0.4049, 0.08475, 0.4195, 0.03262, 0.6851, 0.03226, 0.7155, 0.08125, 0.716, 0.0816, 0.6857, 0.1024, 0.2327, 0.102, 0.2244, 0.1026, 0.2931, 0.1023, 0.3157, 0.1021, 0.3306, 0.102, 0.3459, 0.1018, 0.3601, 0.1015, 0.3826, 0.1013, 0.4051, 0.1011, 0.4197, 0.1007, 0.4487, 0.1004, 0.4782, 0.1, 0.5084, 0.09969, 0.5376, 0.09915, 0.5827, 0.09845, 0.642, 0.09793, 0.6859, 0.09757, 0.7162, 0.09725, 0.7439, 0.09685, 0.7771, 0.09678, 0.7836, 0.09689, 0.7737, 0.09725, 0.7439, 0.09757, 0.7162, 0.09793, 0.6859, 0.09845, 0.642, 0.09915, 0.5827, 0.09969, 0.5376, 0.1, 0.5084, 0.1004, 0.4782, 0.1007, 0.4487, 0.1011, 0.4197, 0.1013, 0.4051, 0.1015, 0.3826, 0.1018, 0.3601, 0.102, 0.3459, 0.1021, 0.3306, 0.1023, 0.3157, 0.1026, 0.2931, 0.1027, 0.2365, 0.03145, 0.7841, 0.03155, 0.7752, 0.08054, 0.7758, 0.08043, 0.7847, 0.03148, 0.7814, 0.03144, 0.7853, 0.08042, 0.7859, 0.08047, 0.7819, 0.03193, 0.7431, 0.03148, 0.7814, 0.08047, 0.7819, 0.08092, 0.7437, 0.03314, 0.6412, 0.03384, 0.5819, 0.08282, 0.5825, 0.08212, 0.6418, 0.03262, 0.6851, 0.03314, 0.6412, 0.08212, 0.6418, 0.0816, 0.6857, 0.02031, 0.3449, 0.02049, 0.3297, 0.02067, 0.3147, 0.02093, 0.2922, 0.02188, 0.2237, 0.02113, 0.232, 0.02057, 0.2358, 0.02093, 0.2922, 0.02067, 0.3147, 0.02049, 0.3297, 0.02031, 0.3449, 0.02014, 0.3591, 0.01988, 0.3816, 0.01961, 0.4041, 0.01944, 0.4188, 0.0191, 0.4478, 0.01875, 0.4773, 0.01839, 0.5074, 0.01805, 0.5366, 0.01751, 0.5817, 0.01681, 0.641, 0.01629, 0.6849, 0.01593, 0.7153, 0.01561, 0.7429, 0.01525, 0.7727, 0.01514, 0.7826, 0.01521, 0.7762, 0.01561, 0.7429, 0.01593, 0.7153, 0.01629, 0.6849, 0.01681, 0.641, 0.01751, 0.5817, 0.01805, 0.5366, 0.01839, 0.5074, 0.01875, 0.4773, 0.0191, 0.4478, 0.01944, 0.4188, 0.01961, 0.4041, 0.01988, 0.3816, 0.02014, 0.3591, 0.03193, 0.7431, 0.03226, 0.7155, 0.08125, 0.716, 0.08092, 0.7437, 0.03384, 0.5819, 0.03437, 0.5368, 0.08336, 0.5374, 0.08282, 0.5825, 0.03437, 0.5368, 0.03472, 0.5076, 0.0837, 0.5082, 0.08336, 0.5374, 0.03472, 0.5076, 0.03507, 0.4775, 0.08406, 0.478, 0.0837, 0.5082, 0.03507, 0.4775, 0.03542, 0.448, 0.08441, 0.4485, 0.08406, 0.478, 0.03542, 0.448, 0.03577, 0.419, 0.08475, 0.4195, 0.08441, 0.4485, 0.03621, 0.3818, 0.03594, 0.4043, 0.08492, 0.4049, 0.08519, 0.3824, 0.03621, 0.3818, 0.03647, 0.3593, 0.08546, 0.3599, 0.08519, 0.3824, 0.03647, 0.3593, 0.03664, 0.3451, 0.08562, 0.3457, 0.08546, 0.3599, 0.03664, 0.3451, 0.03682, 0.3299, 0.0858, 0.3304, 0.08562, 0.3457, 0.03682, 0.3299, 0.037, 0.3149, 0.08598, 0.3155, 0.0858, 0.3304, 0.03226, 0.7155, 0.03193, 0.7431, 0.08092, 0.7437, 0.08125, 0.716, 0.03226, 0.7155, 0.03262, 0.6851, 0.0816, 0.6857, 0.08125, 0.716, 0.0816, 0.6857, 0.08212, 0.6418, 0.03314, 0.6412, 0.03262, 0.6851, 0.03384, 0.5819, 0.03314, 0.6412, 0.08212, 0.6418, 0.08282, 0.5825, 0.03437, 0.5368, 0.03384, 0.5819, 0.08282, 0.5825, 0.08336, 0.5374, 0.03472, 0.5076, 0.03437, 0.5368, 0.08336, 0.5374, 0.0837, 0.5082, 0.03507, 0.4775, 0.03472, 0.5076, 0.0837, 0.5082, 0.08406, 0.478, 0.03542, 0.448, 0.03507, 0.4775, 0.08406, 0.478, 0.08441, 0.4485, 0.03577, 0.419, 0.03542, 0.448, 0.08441, 0.4485, 0.08475, 0.4195, 0.03594, 0.4043, 0.03621, 0.3818, 0.08519, 0.3824, 0.08492, 0.4049, 0.037, 0.3149, 0.03682, 0.3299, 0.0858, 0.3304, 0.08598, 0.3155, 0.03682, 0.3299, 0.03664, 0.3451, 0.08562, 0.3457, 0.0858, 0.3304, 0.03664, 0.3451, 0.03647, 0.3593, 0.08546, 0.3599, 0.08562, 0.3457, 0.03647, 0.3593, 0.03621, 0.3818, 0.08519, 0.3824, 0.08546, 0.3599, 0.037, 0.3149, 0.03726, 0.2924, 0.08625, 0.293, 0.08598, 0.3155, 0.03726, 0.2924, 0.037, 0.3149, 0.08598, 0.3155, 0.08625, 0.293, 0.08042, 0.7859, 0.08042, 0.7859, 0.08985, 0.7856, 0.09206, 0.7853, 0.08043, 0.7847, 0.09204, 0.7845, 0.08985, 0.7856, 0.08042, 0.7859, 0.09678, 0.7836, 0.09206, 0.7853, 0.08985, 0.7856, 0.09204, 0.7845, 0.03144, 0.7853, 0.01982, 0.7844, 0.02201, 0.7848, 0.03143, 0.7854, 0.01514, 0.7826, 0.01985, 0.7836, 0.02201, 0.7848, 0.01982, 0.7844, 0.03145, 0.7841, 0.03143, 0.7854, 0.02201, 0.7848, 0.01985, 0.7836, 0.03193, 0.7431, 0.03155, 0.7752, 0.02002, 0.7744, 0.02039, 0.743, 0.02039, 0.743, 0.02002, 0.7744, 0.01525, 0.7727, 0.01561, 0.7429, 0.03144, 0.7853, 0.03148, 0.7814, 0.01995, 0.7798, 0.01982, 0.7844, 0.01982, 0.7844, 0.01995, 0.7798, 0.01521, 0.7762, 0.01514, 0.7826, 0.09678, 0.7836, 0.09685, 0.7771, 0.09203, 0.7806, 0.09206, 0.7853, 0.09206, 0.7853, 0.09203, 0.7806, 0.08047, 0.7819, 0.08042, 0.7859, 0.08092, 0.7437, 0.08047, 0.7819, 0.09203, 0.7806, 0.09246, 0.7438, 0.09246, 0.7438, 0.09203, 0.7806, 0.09685, 0.7771, 0.09725, 0.7439, 0.037, 0.3149, 0.03726, 0.2924, 0.02572, 0.2922, 0.02545, 0.3148, 0.02545, 0.3148, 0.02572, 0.2922, 0.02093, 0.2922, 0.02067, 0.3147, 0.03672, 0.2376, 0.03726, 0.2924, 0.02572, 0.2922, 0.02513, 0.2371, 0.02513, 0.2371, 0.02572, 0.2922, 0.02093, 0.2922, 0.02057, 0.2358, 0.08594, 0.2176, 0.08625, 0.293, 0.09779, 0.2931, 0.09723, 0.2198, 0.09723, 0.2198, 0.09779, 0.2931, 0.1026, 0.2931, 0.102, 0.2244, 0.08598, 0.3155, 0.08625, 0.293, 0.09779, 0.2931, 0.09753, 0.3156, 0.09753, 0.3156, 0.09779, 0.2931, 0.1026, 0.2931, 0.1023, 0.3157, 0.03726, 0.2924, 0.037, 0.3149, 0.02545, 0.3148, 0.02572, 0.2922, 0.02572, 0.2922, 0.02545, 0.3148, 0.02067, 0.3147, 0.02093, 0.2922, 0.08625, 0.293, 0.08598, 0.3155, 0.09753, 0.3156, 0.09779, 0.2931, 0.09779, 0.2931, 0.09753, 0.3156, 0.1023, 0.3157, 0.1026, 0.2931, 0.03682, 0.3299, 0.037, 0.3149, 0.02545, 0.3148, 0.02527, 0.3297, 0.02527, 0.3297, 0.02545, 0.3148, 0.02067, 0.3147, 0.02049, 0.3297, 0.0858, 0.3304, 0.08598, 0.3155, 0.09753, 0.3156, 0.09735, 0.3306, 0.09735, 0.3306, 0.09753, 0.3156, 0.1023, 0.3157, 0.1021, 0.3306, 0.037, 0.3149, 0.03682, 0.3299, 0.02527, 0.3297, 0.02545, 0.3148, 0.02545, 0.3148, 0.02527, 0.3297, 0.02049, 0.3297, 0.02067, 0.3147, 0.08598, 0.3155, 0.0858, 0.3304, 0.09735, 0.3306, 0.09753, 0.3156, 0.09753, 0.3156, 0.09735, 0.3306, 0.1021, 0.3306, 0.1023, 0.3157, 0.03664, 0.3451, 0.03682, 0.3299, 0.02527, 0.3297, 0.02509, 0.345, 0.02509, 0.345, 0.02527, 0.3297, 0.02049, 0.3297, 0.02031, 0.3449, 0.08562, 0.3457, 0.0858, 0.3304, 0.09735, 0.3306, 0.09717, 0.3458, 0.09717, 0.3458, 0.09735, 0.3306, 0.1021, 0.3306, 0.102, 0.3459, 0.03682, 0.3299, 0.03664, 0.3451, 0.02509, 0.345, 0.02527, 0.3297, 0.02527, 0.3297, 0.02509, 0.345, 0.02031, 0.3449, 0.02049, 0.3297, 0.0858, 0.3304, 0.08562, 0.3457, 0.09717, 0.3458, 0.09735, 0.3306, 0.09735, 0.3306, 0.09717, 0.3458, 0.102, 0.3459, 0.1021, 0.3306, 0.03647, 0.3593, 0.03664, 0.3451, 0.02509, 0.345, 0.02493, 0.3591, 0.02493, 0.3591, 0.02509, 0.345, 0.02031, 0.3449, 0.02014, 0.3591, 0.08546, 0.3599, 0.08562, 0.3457, 0.09717, 0.3458, 0.097, 0.36, 0.097, 0.36, 0.09717, 0.3458, 0.102, 0.3459, 0.1018, 0.3601, 0.03664, 0.3451, 0.03647, 0.3593, 0.02493, 0.3591, 0.02509, 0.345, 0.02509, 0.345, 0.02493, 0.3591, 0.02014, 0.3591, 0.02031, 0.3449, 0.08562, 0.3457, 0.08546, 0.3599, 0.097, 0.36, 0.09717, 0.3458, 0.09717, 0.3458, 0.097, 0.36, 0.1018, 0.3601, 0.102, 0.3459, 0.03621, 0.3818, 0.03647, 0.3593, 0.02493, 0.3591, 0.02466, 0.3817, 0.02466, 0.3817, 0.02493, 0.3591, 0.02014, 0.3591, 0.01988, 0.3816, 0.08519, 0.3824, 0.08546, 0.3599, 0.097, 0.36, 0.09674, 0.3825, 0.09674, 0.3825, 0.097, 0.36, 0.1018, 0.3601, 0.1015, 0.3826, 0.03621, 0.3818, 0.03594, 0.4043, 0.02439, 0.4042, 0.02466, 0.3817, 0.02466, 0.3817, 0.02439, 0.4042, 0.01961, 0.4041, 0.01988, 0.3816, 0.08519, 0.3824, 0.08492, 0.4049, 0.09647, 0.405, 0.09674, 0.3825, 0.09674, 0.3825, 0.09647, 0.405, 0.1013, 0.4051, 0.1015, 0.3826, 0.03577, 0.419, 0.03594, 0.4043, 0.02439, 0.4042, 0.02422, 0.4188, 0.02422, 0.4188, 0.02439, 0.4042, 0.01961, 0.4041, 0.01944, 0.4188, 0.08475, 0.4195, 0.08492, 0.4049, 0.09647, 0.405, 0.0963, 0.4197, 0.0963, 0.4197, 0.09647, 0.405, 0.1013, 0.4051, 0.1011, 0.4197, 0.03594, 0.4043, 0.03577, 0.419, 0.02422, 0.4188, 0.02439, 0.4042, 0.02439, 0.4042, 0.02422, 0.4188, 0.01944, 0.4188, 0.01961, 0.4041, 0.08492, 0.4049, 0.08475, 0.4195, 0.0963, 0.4197, 0.09647, 0.405, 0.09647, 0.405, 0.0963, 0.4197, 0.1011, 0.4197, 0.1013, 0.4051, 0.03542, 0.448, 0.03577, 0.419, 0.02422, 0.4188, 0.02388, 0.4478, 0.02388, 0.4478, 0.02422, 0.4188, 0.01944, 0.4188, 0.0191, 0.4478, 0.08441, 0.4485, 0.08475, 0.4195, 0.0963, 0.4197, 0.09595, 0.4487, 0.09595, 0.4487, 0.0963, 0.4197, 0.1011, 0.4197, 0.1007, 0.4487, 0.03594, 0.4043, 0.03621, 0.3818, 0.02466, 0.3817, 0.02439, 0.4042, 0.02439, 0.4042, 0.02466, 0.3817, 0.01988, 0.3816, 0.01961, 0.4041, 0.08492, 0.4049, 0.08519, 0.3824, 0.09674, 0.3825, 0.09647, 0.405, 0.09647, 0.405, 0.09674, 0.3825, 0.1015, 0.3826, 0.1013, 0.4051, 0.03647, 0.3593, 0.03621, 0.3818, 0.02466, 0.3817, 0.02493, 0.3591, 0.02493, 0.3591, 0.02466, 0.3817, 0.01988, 0.3816, 0.02014, 0.3591, 0.08546, 0.3599, 0.08519, 0.3824, 0.09674, 0.3825, 0.097, 0.36, 0.097, 0.36, 0.09674, 0.3825, 0.1015, 0.3826, 0.1018, 0.3601, 0.03577, 0.419, 0.03542, 0.448, 0.02388, 0.4478, 0.02422, 0.4188, 0.02422, 0.4188, 0.02388, 0.4478, 0.0191, 0.4478, 0.01944, 0.4188, 0.08475, 0.4195, 0.08441, 0.4485, 0.09595, 0.4487, 0.0963, 0.4197, 0.0963, 0.4197, 0.09595, 0.4487, 0.1007, 0.4487, 0.1011, 0.4197, 0.03507, 0.4775, 0.03542, 0.448, 0.02388, 0.4478, 0.02353, 0.4773, 0.02353, 0.4773, 0.02388, 0.4478, 0.0191, 0.4478, 0.01875, 0.4773, 0.08406, 0.478, 0.08441, 0.4485, 0.09595, 0.4487, 0.0956, 0.4782, 0.0956, 0.4782, 0.09595, 0.4487, 0.1007, 0.4487, 0.1004, 0.4782, 0.03542, 0.448, 0.03507, 0.4775, 0.02353, 0.4773, 0.02388, 0.4478, 0.02388, 0.4478, 0.02353, 0.4773, 0.01875, 0.4773, 0.0191, 0.4478, 0.08441, 0.4485, 0.08406, 0.478, 0.0956, 0.4782, 0.09595, 0.4487, 0.09595, 0.4487, 0.0956, 0.4782, 0.1004, 0.4782, 0.1007, 0.4487, 0.03472, 0.5076, 0.03507, 0.4775, 0.02353, 0.4773, 0.02317, 0.5075, 0.02317, 0.5075, 0.02353, 0.4773, 0.01875, 0.4773, 0.01839, 0.5074, 0.0837, 0.5082, 0.08406, 0.478, 0.0956, 0.4782, 0.09525, 0.5083, 0.09525, 0.5083, 0.0956, 0.4782, 0.1004, 0.4782, 0.1, 0.5084, 0.03507, 0.4775, 0.03472, 0.5076, 0.02317, 0.5075, 0.02353, 0.4773, 0.02353, 0.4773, 0.02317, 0.5075, 0.01839, 0.5074, 0.01875, 0.4773, 0.08406, 0.478, 0.0837, 0.5082, 0.09525, 0.5083, 0.0956, 0.4782, 0.0956, 0.4782, 0.09525, 0.5083, 0.1, 0.5084, 0.1004, 0.4782, 0.03437, 0.5368, 0.03472, 0.5076, 0.02317, 0.5075, 0.02283, 0.5367, 0.02283, 0.5367, 0.02317, 0.5075, 0.01839, 0.5074, 0.01805, 0.5366, 0.08336, 0.5374, 0.0837, 0.5082, 0.09525, 0.5083, 0.0949, 0.5375, 0.0949, 0.5375, 0.09525, 0.5083, 0.1, 0.5084, 0.09969, 0.5376, 0.03472, 0.5076, 0.03437, 0.5368, 0.02283, 0.5367, 0.02317, 0.5075, 0.02317, 0.5075, 0.02283, 0.5367, 0.01805, 0.5366, 0.01839, 0.5074, 0.0837, 0.5082, 0.08336, 0.5374, 0.0949, 0.5375, 0.09525, 0.5083, 0.09525, 0.5083, 0.0949, 0.5375, 0.09969, 0.5376, 0.1, 0.5084, 0.03384, 0.5819, 0.03437, 0.5368, 0.02283, 0.5367, 0.02229, 0.5818, 0.02229, 0.5818, 0.02283, 0.5367, 0.01805, 0.5366, 0.01751, 0.5817, 0.08282, 0.5825, 0.08336, 0.5374, 0.0949, 0.5375, 0.09437, 0.5826, 0.09437, 0.5826, 0.0949, 0.5375, 0.09969, 0.5376, 0.09915, 0.5827, 0.03437, 0.5368, 0.03384, 0.5819, 0.02229, 0.5818, 0.02283, 0.5367, 0.02283, 0.5367, 0.02229, 0.5818, 0.01751, 0.5817, 0.01805, 0.5366, 0.08336, 0.5374, 0.08282, 0.5825, 0.09437, 0.5826, 0.0949, 0.5375, 0.0949, 0.5375, 0.09437, 0.5826, 0.09915, 0.5827, 0.09969, 0.5376, 0.03314, 0.6412, 0.03384, 0.5819, 0.02229, 0.5818, 0.02159, 0.6411, 0.02159, 0.6411, 0.02229, 0.5818, 0.01751, 0.5817, 0.01681, 0.641, 0.08212, 0.6418, 0.08282, 0.5825, 0.09437, 0.5826, 0.09367, 0.642, 0.09367, 0.642, 0.09437, 0.5826, 0.09915, 0.5827, 0.09845, 0.642, 0.03384, 0.5819, 0.03314, 0.6412, 0.02159, 0.6411, 0.02229, 0.5818, 0.02229, 0.5818, 0.02159, 0.6411, 0.01681, 0.641, 0.01751, 0.5817, 0.08282, 0.5825, 0.08212, 0.6418, 0.09367, 0.642, 0.09437, 0.5826, 0.09437, 0.5826, 0.09367, 0.642, 0.09845, 0.642, 0.09915, 0.5827, 0.0816, 0.6857, 0.08212, 0.6418, 0.09367, 0.642, 0.09315, 0.6858, 0.09315, 0.6858, 0.09367, 0.642, 0.09845, 0.642, 0.09793, 0.6859, 0.03314, 0.6412, 0.03262, 0.6851, 0.02107, 0.685, 0.02159, 0.6411, 0.02159, 0.6411, 0.02107, 0.685, 0.01629, 0.6849, 0.01681, 0.641, 0.01681, 0.641, 0.01629, 0.6849, 0.02107, 0.685, 0.02159, 0.6411, 0.02159, 0.6411, 0.02107, 0.685, 0.03262, 0.6851, 0.03314, 0.6412, 0.03226, 0.7155, 0.03262, 0.6851, 0.02107, 0.685, 0.02072, 0.7153, 0.02072, 0.7153, 0.02107, 0.685, 0.01629, 0.6849, 0.01593, 0.7153, 0.08125, 0.716, 0.0816, 0.6857, 0.09315, 0.6858, 0.09279, 0.7162, 0.09279, 0.7162, 0.09315, 0.6858, 0.09793, 0.6859, 0.09757, 0.7162, 0.03262, 0.6851, 0.03226, 0.7155, 0.02072, 0.7153, 0.02107, 0.685, 0.02107, 0.685, 0.02072, 0.7153, 0.01593, 0.7153, 0.01629, 0.6849, 0.0816, 0.6857, 0.08125, 0.716, 0.09279, 0.7162, 0.09315, 0.6858, 0.09315, 0.6858, 0.09279, 0.7162, 0.09757, 0.7162, 0.09793, 0.6859, 0.03193, 0.7431, 0.03226, 0.7155, 0.02072, 0.7153, 0.02039, 0.743, 0.02039, 0.743, 0.02072, 0.7153, 0.01593, 0.7153, 0.01561, 0.7429, 0.08092, 0.7437, 0.08125, 0.716, 0.09279, 0.7162, 0.09246, 0.7438, 0.09246, 0.7438, 0.09279, 0.7162, 0.09757, 0.7162, 0.09725, 0.7439, 0.03226, 0.7155, 0.03193, 0.7431, 0.02039, 0.743, 0.02072, 0.7153, 0.02072, 0.7153, 0.02039, 0.743, 0.01561, 0.7429, 0.01593, 0.7153, 0.08125, 0.716, 0.08092, 0.7437, 0.09246, 0.7438, 0.09279, 0.7162, 0.09279, 0.7162, 0.09246, 0.7438, 0.09725, 0.7439, 0.09757, 0.7162, 0.03148, 0.7814, 0.03193, 0.7431, 0.02039, 0.743, 0.01995, 0.7798, 0.01995, 0.7798, 0.02039, 0.743, 0.01561, 0.7429, 0.01521, 0.7762, 0.08054, 0.7758, 0.08092, 0.7437, 0.09246, 0.7438, 0.09209, 0.7753, 0.09209, 0.7753, 0.09246, 0.7438, 0.09725, 0.7439, 0.09689, 0.7737, 0.09689, 0.7737, 0.09678, 0.7836, 0.09204, 0.7845, 0.09209, 0.7753, 0.09209, 0.7753, 0.09204, 0.7845, 0.08043, 0.7847, 0.08054, 0.7758, 0.03155, 0.7752, 0.03145, 0.7841, 0.01985, 0.7836, 0.02002, 0.7744, 0.02002, 0.7744, 0.01985, 0.7836, 0.01514, 0.7826, 0.01525, 0.7727, 0.03145, 0.7841, 0.08043, 0.7847, 0.08042, 0.7859, 0.03143, 0.7854, 0.03143, 0.7854, 0.08042, 0.7859, 0.08042, 0.7859, 0.03144, 0.7853, 0.08212, 0.6418, 0.0816, 0.6857, 0.09315, 0.6858, 0.09367, 0.642, 0.09367, 0.642, 0.09315, 0.6858, 0.09793, 0.6859, 0.09845, 0.642, 0.03726, 0.2924, 0.03824, 0.2172, 0.02686, 0.2192, 0.02572, 0.2922, 0.02572, 0.2922, 0.02686, 0.2192, 0.02188, 0.2237, 0.02093, 0.2922, 0.08625, 0.293, 0.08639, 0.238, 0.09802, 0.2376, 0.09779, 0.2931, 0.09779, 0.2931, 0.09802, 0.2376, 0.1027, 0.2365, 0.1026, 0.2931])
me_cube_001.materials.append(mat_material_001)
me_cube_001.update()

# ---- objects
ob_pan = bpy.data.objects.new('Pan', me_cube)
ob_steel = bpy.data.objects.new('Steel', me_cube_001)

# ---- transforms, parenting, visibility, modifiers, constraints
ob_pan.location = (0.2946, -0.003375, 0.05037)
ob_pan.scale = (0.0279, 0.01945, 0.02256)
_vg = ob_pan.vertex_groups.new(name='Group')
_m = ob_pan.modifiers.new('Solidify', 'SOLIDIFY')
_m.thickness = 0.14
_m = ob_pan.modifiers.new('Subdivision', 'SUBSURF')
ob_steel.location = (0.2946, -0.003375, 0.05037)
ob_steel.scale = (0.0279, 0.02752, 0.02256)
_vg = ob_steel.vertex_groups.new(name='Group')

# ---- collection membership
col_collection.objects.link(ob_pan)
col_collection.objects.link(ob_steel)

# ---- scene / render settings (as saved in the file)
scene.frame_start = 1; scene.frame_end = 250; scene.frame_set(1)
scene.render.engine = 'BLENDER_EEVEE_NEXT'
scene.cycles.sampling_pattern = 'TABULATED_SOBOL'
scene.cycles.use_light_tree = False
scene.view_settings.view_transform = 'Filmic'
bpy.context.view_layer.update()

# ---- added for rendering (the .blend has no active camera and no usable light): camera, sun
cam_auto = bpy.data.cameras.new('AutoCamera')
cam_auto.lens = 50.0
cam_auto.sensor_width = 36.0
cam_auto.clip_end = 1000.0
ob_auto_camera = bpy.data.objects.new('AutoCamera', cam_auto)
scene.collection.objects.link(ob_auto_camera)
ob_auto_camera.location = (1.15438, -1.16634, 0.841022)
ob_auto_camera.rotation_euler = (1.09748, -7.21219e-08, 0.694738)
scene.camera = ob_auto_camera
light_auto_sun = bpy.data.lights.new('AutoSun', 'SUN')
light_auto_sun.energy = 3.0
light_auto_sun.angle = 0.0523599
ob_auto_sun = bpy.data.objects.new('AutoSun', light_auto_sun)
scene.collection.objects.link(ob_auto_sun)
ob_auto_sun.rotation_euler = (0.872665, 0.174533, 0.523599)
bpy.context.view_layer.update()
